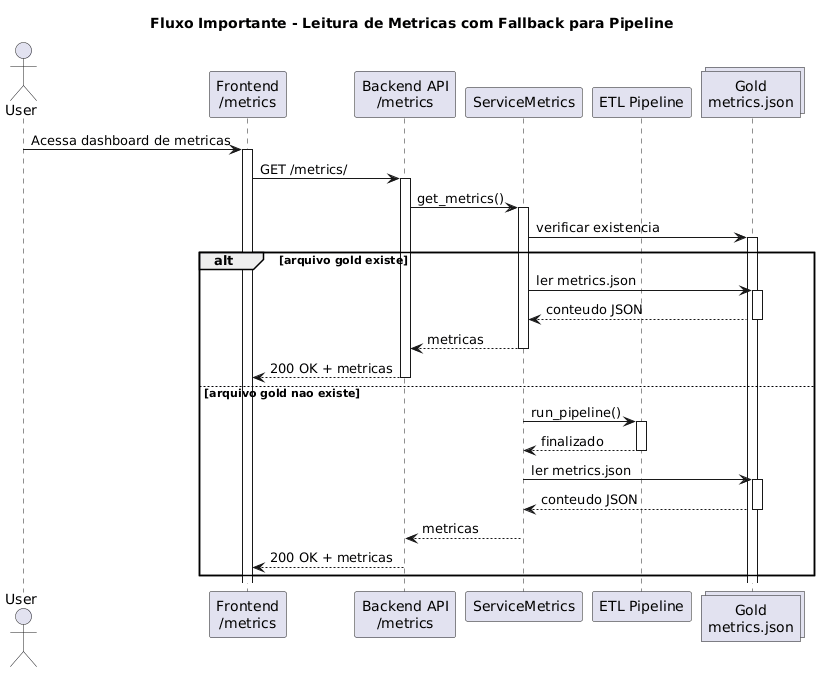

The diagram above was rendered by PlantUML. Its source (embedded in the PNG):
@startuml

title Fluxo Importante - Leitura de Metricas com Fallback para Pipeline

autoactivate on

actor User
participant "Frontend\n/metrics" as FE
participant "Backend API\n/metrics" as API
participant "ServiceMetrics" as Service
participant "ETL Pipeline" as Pipeline
collections "Gold\nmetrics.json" as Gold

User -> FE: Acessa dashboard de metricas
FE -> API: GET /metrics/
API -> Service: get_metrics()

Service -> Gold: verificar existencia
alt arquivo gold existe
  Service -> Gold: ler metrics.json
  Gold --> Service: conteudo JSON
  Service --> API: metricas
  API --> FE: 200 OK + metricas
else arquivo gold nao existe
  Service -> Pipeline: run_pipeline()
  Pipeline --> Service: finalizado
  Service -> Gold: ler metrics.json
  Gold --> Service: conteudo JSON
  Service --> API: metricas
  API --> FE: 200 OK + metricas
end

@enduml